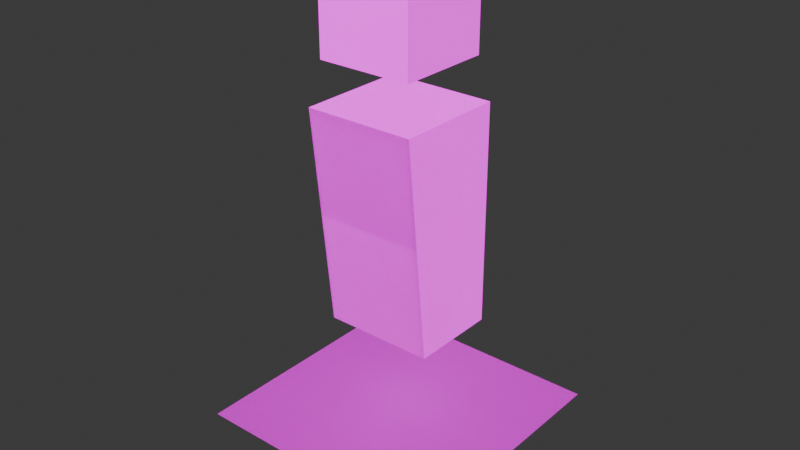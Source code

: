 # Source: human-0.blend  (saved by Blender 4.2.66; exported with 4.5.12 LTS)
import bpy
from mathutils import Matrix  # noqa: F401  (used for matrix-valued properties, if any)

bpy.ops.wm.read_factory_settings(use_empty=True)
scene = bpy.context.scene
scene.name = 'Scene'

# ---- collections
col_human_0 = bpy.data.collections.new('human-0'); scene.collection.children.link(col_human_0)

# ---- images (referenced by path relative to the original .blend; pixels are not part of the script)
import os
ASSET_DIR = os.environ.get("B2B_ASSET_DIR", "")  # directory of the original .blend (textures are referenced by path, not embedded)
HERE = os.path.dirname(os.path.abspath(__file__))  # packed textures are extracted next to this script under _unpacked/

def load_image(name, relpath, width, height, colorspace="sRGB"):
    """Load a texture the original file referenced (path relative to the .blend, or extracted next to this script)."""
    p = next((c for c in (os.path.join(HERE, relpath), os.path.join(ASSET_DIR, relpath)) if relpath and os.path.exists(c)), "")
    if p:
        img = bpy.data.images.load(p, check_existing=True)
        img.name = name
    else:  # same state as the original file: an image datablock whose file is absent (Cycles renders it pink)
        img = bpy.data.images.new(name, width, height)
        img.source = "FILE"
        img.filepath = "//" + (relpath or name)
    img.colorspace_settings.name = colorspace
    return img
img_human_0_0_tex_png_webp = load_image('human-0.0.tex.png.webp', 'human-0.0.tex.png.webp', 1024, 1024, 'sRGB')

# ---- materials (node trees are filled in below, after node groups)
mat_human_0_material = bpy.data.materials.new('human-0-material')

# ---- material node trees
mat_human_0_material.use_nodes = True; mat_human_0_material.node_tree.nodes.clear()
_N = mat_human_0_material.node_tree.nodes; _L = mat_human_0_material.node_tree.links
n0 = _N.new('ShaderNodeBsdfPrincipled'); n0.name = 'Principled BSDF'; n0.location = (10, 300)
n1 = _N.new('ShaderNodeOutputMaterial'); n1.name = 'Material Output'; n1.location = (300, 300)
n1.target = 'CYCLES'
n2 = _N.new('ShaderNodeTexImage'); n2.name = 'Image Texture'; n2.location = (-361, 363)
n2.width = 326
n2.image = img_human_0_0_tex_png_webp
n3 = _N.new('ShaderNodeOutputMaterial'); n3.name = 'Material Output.001'; n3.location = (300, 80)
n3.target = 'EEVEE'
n4 = _N.new('ShaderNodeMixShader'); n4.name = 'Mix Shader'; n4.location = (300, -140)
n4.label = 'Disable Shadow'
n4.hide = True
n5 = _N.new('ShaderNodeLightPath'); n5.name = 'Light Path'; n5.location = (300, -105)
n5.hide = True
n6 = _N.new('ShaderNodeBsdfTransparent'); n6.name = 'Transparent BSDF'; n6.location = (300, -175)
n6.hide = True
_L.new(n0.outputs[0], n1.inputs[0])
_L.new(n2.outputs[0], n0.inputs[0])
_L.new(n2.outputs[1], n0.inputs[4])
_L.new(n0.outputs[0], n4.inputs[1])
_L.new(n4.outputs[0], n3.inputs[0])
_L.new(n5.outputs[1], n4.inputs[0])
_L.new(n6.outputs[0], n4.inputs[2])
n1.is_active_output = True

# ---- world
world_world = bpy.data.worlds.new('World'); scene.world = world_world
world_world.use_nodes = True; world_world.node_tree.nodes.clear()
_N = world_world.node_tree.nodes; _L = world_world.node_tree.links
n0 = _N.new('ShaderNodeOutputWorld'); n0.name = 'World Output'; n0.location = (300, 300)
n1 = _N.new('ShaderNodeBackground'); n1.name = 'Background'; n1.location = (10, 300)
n1.inputs[0].default_value = (0.05088, 0.05088, 0.05088, 1.0)
_L.new(n1.outputs[0], n0.inputs[0])
n0.is_active_output = True
world_world.color = (0.05088, 0.05088, 0.05088)
world_world.use_sun_shadow = False
world_world.sun_shadow_jitter_overblur = 0.0

# ---- meshes
me_cube_003 = bpy.data.meshes.new('Cube.003')
me_cube_003.from_pydata([(0.2, -0.2, 2.13), (-0.2, -0.2, 2.13), (0.2, 0.2, 2.13), (-0.2, 0.2, 2.13), (0.2, -0.2, 1.73), (-0.2, -0.2, 1.73), (0.2, 0.2, 1.73), (-0.2, 0.2, 1.73), (0.25, -0.25, 1.48), (-0.25, -0.25, 1.48), (0.25, 0.25, 1.48), (-0.25, 0.25, 1.48), (0.25, -0.1458, 0.48), (-0.25, -0.1458, 0.48), (0.25, 0.25, 0.48), (-0.25, 0.25, 0.48), (0.225, -0.225, 2.155), (-0.225, -0.225, 2.155), (0.225, 0.225, 2.155), (-0.225, 0.225, 2.155), (0.225, -0.225, 1.705), (-0.225, -0.225, 1.705), (0.225, 0.225, 1.705), (-0.225, 0.225, 1.705), (0.2625, -0.2625, 1.505), (-0.2625, -0.2625, 1.505), (0.2625, 0.2625, 1.505), (-0.2625, 0.2625, 1.505), (0.2625, -0.1531, 0.455), (-0.2625, -0.1531, 0.455), (0.2625, 0.2625, 0.455), (-0.2625, 0.2625, 0.455), (-0.3, -0.3, -0.019), (0.3, -0.3, -0.019), (-0.3, 0.3, -0.019), (0.3, 0.3, -0.019), (-0.6, -0.6, 0.01), (0.6, -0.6, 0.01), (-0.6, 0.6, 0.01), (0.6, 0.6, 0.01), (-0.5, 0.0, -0.25), (0.5, 0.0, -0.25), (-0.5, 0.0, -1.863e-09), (0.5, 0.0, -1.863e-09), (0.225, -0.225, 2.155), (-0.225, -0.225, 2.155), (0.225, 0.225, 2.155), (-0.225, 0.225, 2.155), (0.225, -0.225, 1.705), (-0.225, -0.225, 1.705), (0.225, 0.225, 1.705), (-0.225, 0.225, 1.705), (0.2625, -0.2625, 1.505), (-0.2625, -0.2625, 1.505), (0.2625, 0.2625, 1.505), (-0.2625, 0.2625, 1.505), (0.2625, -0.1531, 0.455), (-0.2625, -0.1531, 0.455), (0.2625, 0.2625, 0.455), (-0.2625, 0.2625, 0.455)], [], [(0, 2, 3, 1), (2, 6, 7, 3), (6, 4, 5, 7), (4, 0, 1, 5), (2, 0, 4, 6), (7, 5, 1, 3), (8, 10, 11, 9), (10, 14, 15, 11), (14, 12, 13, 15), (12, 8, 9, 13), (10, 8, 12, 14), (15, 13, 9, 11), (16, 18, 19, 17), (18, 22, 23, 19), (22, 20, 21, 23), (20, 16, 17, 21), (18, 16, 20, 22), (23, 21, 17, 19), (24, 26, 27, 25), (30, 28, 29, 31), (28, 24, 25, 29), (26, 24, 28, 30), (31, 29, 25, 27), (26, 30, 31, 27), (32, 33, 35, 34), (36, 37, 39, 38), (40, 41, 43, 42), (44, 45, 47, 46), (46, 47, 51, 50), (50, 51, 49, 48), (48, 49, 45, 44), (46, 50, 48, 44), (51, 47, 45, 49), (52, 53, 55, 54), (58, 59, 57, 56), (56, 57, 53, 52), (54, 58, 56, 52), (59, 55, 53, 57), (54, 55, 59, 58)])
_uv = me_cube_003.uv_layers.new(name='UVMap')
_uv.uv.foreach_set('vector', [0.3281, 0.8125, 0.3281, 0.875, 0.2656, 0.875, 0.2656, 0.8125, 0.3281, 1.0, 0.3281, 0.9375, 0.3906, 0.9375, 0.3906, 1.0, 0.3906, 0.875, 0.3906, 0.8125, 0.3281, 0.8125, 0.3281, 0.875, 0.3281, 0.9375, 0.3281, 1.0, 0.2656, 1.0, 0.2656, 0.9375, 0.3906, 0.9375, 0.3281, 0.9375, 0.3281, 0.875, 0.3906, 0.875, 0.2656, 0.875, 0.3281, 0.875, 0.3281, 0.9375, 0.2656, 0.9375, 0.125, 0.9375, 0.125, 1.0, 0.0625, 1.0, 0.0625, 0.9375, 0.1875, 0.9375, 0.1875, 0.8125, 0.25, 0.8125, 0.25, 0.9375, 0.1875, 0.9375, 0.1875, 1.0, 0.125, 1.0, 0.125, 0.9375, 0.125, 0.8125, 0.125, 0.9375, 0.0625, 0.9375, 0.0625, 0.8125, 0.1875, 0.9375, 0.125, 0.9375, 0.125, 0.8125, 0.1875, 0.8125, 2.384e-08, 0.8125, 0.0625, 0.8125, 0.0625, 0.9375, 2.384e-08, 0.9375, 0.3281, 0.6094, 0.3281, 0.6719, 0.2656, 0.6719, 0.2656, 0.6094, 0.3906, 0.7969, 0.3906, 0.7344, 0.3281, 0.7344, 0.3281, 0.7969, 0.3906, 0.6094, 0.3906, 0.6719, 0.3281, 0.6719, 0.3281, 0.6094, 0.3281, 0.7344, 0.3281, 0.7969, 0.2656, 0.7969, 0.2656, 0.7344, 0.3906, 0.7344, 0.3281, 0.7344, 0.3281, 0.6719, 0.3906, 0.6719, 0.2656, 0.6719, 0.3281, 0.6719, 0.3281, 0.7344, 0.2656, 0.7344, 0.125, 0.7344, 0.125, 0.7969, 0.0625, 0.7969, 0.0625, 0.7344, 0.1875, 0.7344, 0.1875, 0.7969, 0.125, 0.7969, 0.125, 0.7344, 0.125, 0.6094, 0.125, 0.7344, 0.0625, 0.7344, 0.0625, 0.6094, 0.1875, 0.7344, 0.125, 0.7344, 0.125, 0.6094, 0.1875, 0.6094, 2.384e-08, 0.6094, 0.0625, 0.6094, 0.0625, 0.7344, 2.384e-08, 0.7344, 0.1875, 0.7344, 0.1875, 0.6094, 0.25, 0.6094, 0.25, 0.7344, 0.25, 0.5937, 0.1875, 0.5938, 0.1875, 0.5312, 0.25, 0.5312, 0.0625, 0.5312, 0.125, 0.5312, 0.125, 0.5938, 0.0625, 0.5938, 0.0, 0.0, 0.0625, 0.0, 0.0625, 0.01562, 0.0, 0.01562, 0.3281, 0.6094, 0.2656, 0.6094, 0.2656, 0.6719, 0.3281, 0.6719, 0.3906, 0.7969, 0.3281, 0.7969, 0.3281, 0.7344, 0.3906, 0.7344, 0.3906, 0.6094, 0.3281, 0.6094, 0.3281, 0.6719, 0.3906, 0.6719, 0.3281, 0.7344, 0.2656, 0.7344, 0.2656, 0.7969, 0.3281, 0.7969, 0.3906, 0.7344, 0.3906, 0.6719, 0.3281, 0.6719, 0.3281, 0.7344, 0.2656, 0.6719, 0.2656, 0.7344, 0.3281, 0.7344, 0.3281, 0.6719, 0.125, 0.7344, 0.0625, 0.7344, 0.0625, 0.7969, 0.125, 0.7969, 0.1875, 0.7344, 0.125, 0.7344, 0.125, 0.7969, 0.1875, 0.7969, 0.125, 0.6094, 0.0625, 0.6094, 0.0625, 0.7344, 0.125, 0.7344, 0.1875, 0.7344, 0.1875, 0.6094, 0.125, 0.6094, 0.125, 0.7344, 2.384e-08, 0.6094, 2.384e-08, 0.7344, 0.0625, 0.7344, 0.0625, 0.6094, 0.1875, 0.7344, 0.25, 0.7344, 0.25, 0.6094, 0.1875, 0.6094])
me_cube_003.materials.append(mat_human_0_material)
me_cube_003.update()
arm_armature_001 = bpy.data.armatures.new('Armature.001')  # bones are not reproduced

# ---- objects
ob_human_0_mesh = bpy.data.objects.new('human-0-mesh', me_cube_003)
ob_human_0_armature = bpy.data.objects.new('human-0-armature', arm_armature_001)

# ---- transforms, parenting, visibility, modifiers, constraints
ob_human_0_mesh.parent = ob_human_0_armature
ob_human_0_mesh.location = (0.0, 0.0, 0.0)
ob_human_0_mesh.visible_shadow = False
_vg = ob_human_0_mesh.vertex_groups.new(name='hips_bone')
_vg.add([8, 9, 10, 11, 12, 13, 14, 15, 24, 25, 26, 27, 28, 29, 30, 31, 52, 53, 54, 55, 56, 57, 58, 59], 1.0, 'REPLACE')
_vg = ob_human_0_mesh.vertex_groups.new(name='head_bone')
_vg.add([0, 1, 2, 3, 4, 5, 6, 7, 16, 17, 18, 19, 20, 21, 22, 23, 44, 45, 46, 47, 48, 49, 50, 51], 1.0, 'REPLACE')
_vg = ob_human_0_mesh.vertex_groups.new(name='shadow_bone')
_vg.add([32, 33, 34, 35], 1.0, 'REPLACE')
_m = ob_human_0_mesh.modifiers.new('Armature', 'ARMATURE')
_m.object = ob_human_0_armature
ob_human_0_armature.location = (0.0, 0.0, 0.0)

# ---- collection membership
col_human_0.objects.link(ob_human_0_mesh)
col_human_0.objects.link(ob_human_0_armature)

# ---- scene / render settings (as saved in the file)
scene.frame_start = 0; scene.frame_end = 22; scene.frame_set(0)
scene.render.engine = 'BLENDER_EEVEE_NEXT'
scene.cycles.sampling_pattern = 'TABULATED_SOBOL'
scene.eevee.ray_tracing_options.trace_max_roughness = 0.0
bpy.context.view_layer.update()

# ---- added for rendering (the .blend has no active camera and no usable light): camera, sun
cam_auto = bpy.data.cameras.new('AutoCamera')
cam_auto.lens = 50.0
cam_auto.sensor_width = 36.0
cam_auto.clip_end = 1000.0
ob_auto_camera = bpy.data.objects.new('AutoCamera', cam_auto)
scene.collection.objects.link(ob_auto_camera)
ob_auto_camera.location = (2.72337, -3.26805, 3.1312)
ob_auto_camera.rotation_euler = (1.09748, -7.21219e-08, 0.694738)
scene.camera = ob_auto_camera
light_auto_sun = bpy.data.lights.new('AutoSun', 'SUN')
light_auto_sun.energy = 3.0
light_auto_sun.angle = 0.0523599
ob_auto_sun = bpy.data.objects.new('AutoSun', light_auto_sun)
scene.collection.objects.link(ob_auto_sun)
ob_auto_sun.rotation_euler = (0.872665, 0.174533, 0.523599)
bpy.context.view_layer.update()
